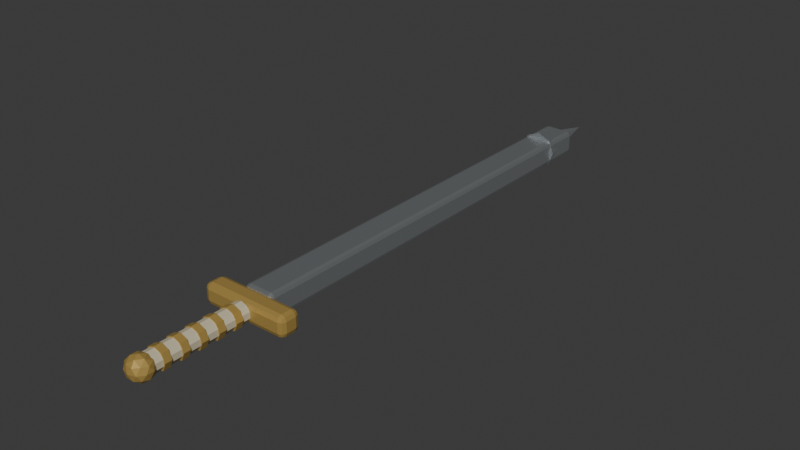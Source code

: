 # Source: flying_sword.blend  (saved by Blender 5.2.44; exported with 4.5.12 LTS)
import bpy
from mathutils import Matrix  # noqa: F401  (used for matrix-valued properties, if any)

bpy.ops.wm.read_factory_settings(use_empty=True)
scene = bpy.context.scene
scene.name = 'Scene'

# ---- collections
col_collection = bpy.data.collections.new('Collection'); scene.collection.children.link(col_collection)

# ---- materials (node trees are filled in below, after node groups)
mat_blade_steel = bpy.data.materials.new('Blade steel')
mat_blade_steel.diffuse_color = (0.62, 0.66, 0.68, 1.0)
mat_aged_bronze = bpy.data.materials.new('Aged bronze')
mat_aged_bronze.diffuse_color = (0.51, 0.34, 0.09, 1.0)
mat_hilt_wrap = bpy.data.materials.new('Hilt wrap')
mat_hilt_wrap.diffuse_color = (0.58, 0.52, 0.36, 1.0)

# ---- material node trees
mat_blade_steel.use_nodes = True; mat_blade_steel.node_tree.nodes.clear()
_N = mat_blade_steel.node_tree.nodes; _L = mat_blade_steel.node_tree.links
n0 = _N.new('ShaderNodeBsdfPrincipled'); n0.name = 'Principled BSDF'; n0.location = (-200, 100)
n0.inputs[0].default_value = (0.62, 0.66, 0.68, 1.0)
n0.inputs[1].default_value = 0.85
n0.inputs[2].default_value = 0.32
n0.inputs[10].default_value = 0.005
n1 = _N.new('ShaderNodeOutputMaterial'); n1.name = 'Material Output'; n1.location = (200, 100)
_L.new(n0.outputs[0], n1.inputs[0])
n1.is_active_output = True
mat_aged_bronze.use_nodes = True; mat_aged_bronze.node_tree.nodes.clear()
_N = mat_aged_bronze.node_tree.nodes; _L = mat_aged_bronze.node_tree.links
n0 = _N.new('ShaderNodeBsdfPrincipled'); n0.name = 'Principled BSDF'; n0.location = (-200, 100)
n0.inputs[0].default_value = (0.51, 0.34, 0.09, 1.0)
n0.inputs[1].default_value = 0.35
n0.inputs[2].default_value = 0.42
n0.inputs[10].default_value = 0.005
n1 = _N.new('ShaderNodeOutputMaterial'); n1.name = 'Material Output'; n1.location = (200, 100)
_L.new(n0.outputs[0], n1.inputs[0])
n1.is_active_output = True
mat_hilt_wrap.use_nodes = True; mat_hilt_wrap.node_tree.nodes.clear()
_N = mat_hilt_wrap.node_tree.nodes; _L = mat_hilt_wrap.node_tree.links
n0 = _N.new('ShaderNodeBsdfPrincipled'); n0.name = 'Principled BSDF'; n0.location = (-200, 100)
n0.inputs[0].default_value = (0.58, 0.52, 0.36, 1.0)
n0.inputs[2].default_value = 0.78
n0.inputs[10].default_value = 0.005
n1 = _N.new('ShaderNodeOutputMaterial'); n1.name = 'Material Output'; n1.location = (200, 100)
_L.new(n0.outputs[0], n1.inputs[0])
n1.is_active_output = True

# ---- world
world_world = bpy.data.worlds.new('World'); scene.world = world_world
world_world.use_nodes = True; world_world.node_tree.nodes.clear()
_N = world_world.node_tree.nodes; _L = world_world.node_tree.links
n0 = _N.new('ShaderNodeOutputWorld'); n0.name = 'World Output'; n0.location = (200, 100)
n1 = _N.new('ShaderNodeBackground'); n1.name = 'Background'; n1.location = (-200, 100)
n1.inputs[0].default_value = (0.05088, 0.05088, 0.05088, 1.0)
_L.new(n1.outputs[0], n0.inputs[0])
n0.is_active_output = True
world_world.color = (0.05088, 0.05088, 0.05088)
world_world.sun_shadow_jitter_overblur = 0.0

# ---- meshes
me_cube_001 = bpy.data.meshes.new('Cube.001')
me_cube_001.from_pydata([(-0.045, -0.65, -0.035), (-0.045, -0.65, 0.035), (-0.045, 0.65, -0.035), (-0.045, 0.65, 0.035), (0.045, -0.65, -0.035), (0.045, -0.65, 0.035), (0.045, 0.65, -0.035), (0.045, 0.65, 0.035)], [], [(0, 1, 3, 2), (2, 3, 7, 6), (6, 7, 5, 4), (4, 5, 1, 0), (2, 6, 4, 0), (7, 3, 1, 5)])
_uv = me_cube_001.uv_layers.new(name='UVMap')
_uv.uv.foreach_set('vector', [0.375, 0.0, 0.625, 0.0, 0.625, 0.25, 0.375, 0.25, 0.375, 0.25, 0.625, 0.25, 0.625, 0.5, 0.375, 0.5, 0.375, 0.5, 0.625, 0.5, 0.625, 0.75, 0.375, 0.75, 0.375, 0.75, 0.625, 0.75, 0.625, 1.0, 0.375, 1.0, 0.125, 0.5, 0.375, 0.5, 0.375, 0.75, 0.125, 0.75, 0.625, 0.5, 0.875, 0.5, 0.875, 0.75, 0.625, 0.75])
me_cube_001.materials.append(mat_blade_steel)
me_cube_001.update()
me_cone = bpy.data.meshes.new('Cone')
me_cone.from_pydata([(0.0, 0.055, -0.12), (0.03889, 0.03889, -0.12), (0.055, 0.0, -0.12), (0.03889, -0.03889, -0.12), (0.0, -0.055, -0.12), (-0.03889, -0.03889, -0.12), (-0.055, 0.0, -0.12), (-0.03889, 0.03889, -0.12), (0.0, 0.0, 0.12)], [], [(0, 8, 1), (1, 8, 2), (2, 8, 3), (3, 8, 4), (4, 8, 5), (5, 8, 6), (0, 1, 2, 3, 4, 5, 6, 7), (6, 8, 7), (7, 8, 0)])
_uv = me_cone.uv_layers.new(name='UVMap')
_uv.uv.foreach_set('vector', [0.25, 0.49, 0.25, 0.25, 0.4197, 0.4197, 0.4197, 0.4197, 0.25, 0.25, 0.49, 0.25, 0.49, 0.25, 0.25, 0.25, 0.4197, 0.08029, 0.4197, 0.08029, 0.25, 0.25, 0.25, 0.01, 0.25, 0.01, 0.25, 0.25, 0.08029, 0.08029, 0.08029, 0.08029, 0.25, 0.25, 0.01, 0.25, 0.75, 0.49, 0.9197, 0.4197, 0.99, 0.25, 0.9197, 0.08029, 0.75, 0.01, 0.5803, 0.08029, 0.51, 0.25, 0.5803, 0.4197, 0.01, 0.25, 0.25, 0.25, 0.08029, 0.4197, 0.08029, 0.4197, 0.25, 0.25, 0.25, 0.49])
me_cone.materials.append(mat_blade_steel)
me_cone.update()
me_cube_002 = bpy.data.meshes.new('Cube.002')
me_cube_002.from_pydata([(-0.13, -0.03, -0.03), (-0.13, -0.03, 0.03), (-0.13, 0.03, -0.03), (-0.13, 0.03, 0.03), (0.13, -0.03, -0.03), (0.13, -0.03, 0.03), (0.13, 0.03, -0.03), (0.13, 0.03, 0.03)], [], [(0, 1, 3, 2), (2, 3, 7, 6), (6, 7, 5, 4), (4, 5, 1, 0), (2, 6, 4, 0), (7, 3, 1, 5)])
_uv = me_cube_002.uv_layers.new(name='UVMap')
_uv.uv.foreach_set('vector', [0.375, 0.0, 0.625, 0.0, 0.625, 0.25, 0.375, 0.25, 0.375, 0.25, 0.625, 0.25, 0.625, 0.5, 0.375, 0.5, 0.375, 0.5, 0.625, 0.5, 0.625, 0.75, 0.375, 0.75, 0.375, 0.75, 0.625, 0.75, 0.625, 1.0, 0.375, 1.0, 0.125, 0.5, 0.375, 0.5, 0.375, 0.75, 0.125, 0.75, 0.625, 0.5, 0.875, 0.5, 0.875, 0.75, 0.625, 0.75])
me_cube_002.materials.append(mat_aged_bronze)
me_cube_002.update()
me_cylinder = bpy.data.meshes.new('Cylinder')
me_cylinder.from_pydata([(0.0, 0.028, -0.14), (0.0, 0.028, 0.14), (0.01646, 0.02265, -0.14), (0.01646, 0.02265, 0.14), (0.02663, 0.008652, -0.14), (0.02663, 0.008652, 0.14), (0.02663, -0.008652, -0.14), (0.02663, -0.008652, 0.14), (0.01646, -0.02265, -0.14), (0.01646, -0.02265, 0.14), (0.0, -0.028, -0.14), (0.0, -0.028, 0.14), (-0.01646, -0.02265, -0.14), (-0.01646, -0.02265, 0.14), (-0.02663, -0.008652, -0.14), (-0.02663, -0.008652, 0.14), (-0.02663, 0.008652, -0.14), (-0.02663, 0.008652, 0.14), (-0.01646, 0.02265, -0.14), (-0.01646, 0.02265, 0.14)], [], [(0, 1, 3, 2), (2, 3, 5, 4), (4, 5, 7, 6), (6, 7, 9, 8), (8, 9, 11, 10), (10, 11, 13, 12), (12, 13, 15, 14), (14, 15, 17, 16), (3, 1, 19, 17, 15, 13, 11, 9, 7, 5), (16, 17, 19, 18), (18, 19, 1, 0), (0, 2, 4, 6, 8, 10, 12, 14, 16, 18)])
_uv = me_cylinder.uv_layers.new(name='UVMap')
_uv.uv.foreach_set('vector', [1.0, 0.5, 1.0, 1.0, 0.9, 1.0, 0.9, 0.5, 0.9, 0.5, 0.9, 1.0, 0.8, 1.0, 0.8, 0.5, 0.8, 0.5, 0.8, 1.0, 0.7, 1.0, 0.7, 0.5, 0.7, 0.5, 0.7, 1.0, 0.6, 1.0, 0.6, 0.5, 0.6, 0.5, 0.6, 1.0, 0.5, 1.0, 0.5, 0.5, 0.5, 0.5, 0.5, 1.0, 0.4, 1.0, 0.4, 0.5, 0.4, 0.5, 0.4, 1.0, 0.3, 1.0, 0.3, 0.5, 0.3, 0.5, 0.3, 1.0, 0.2, 1.0, 0.2, 0.5, 0.3911, 0.4442, 0.25, 0.49, 0.1089, 0.4442, 0.02175, 0.3242, 0.02175, 0.1758, 0.1089, 0.05584, 0.25, 0.01, 0.3911, 0.05584, 0.4783, 0.1758, 0.4783, 0.3242, 0.2, 0.5, 0.2, 1.0, 0.1, 1.0, 0.1, 0.5, 0.1, 0.5, 0.1, 1.0, -7.451e-08, 1.0, -7.451e-08, 0.5, 0.75, 0.49, 0.8911, 0.4442, 0.9783, 0.3242, 0.9783, 0.1758, 0.8911, 0.05584, 0.75, 0.01, 0.6089, 0.05584, 0.5217, 0.1758, 0.5217, 0.3242, 0.6089, 0.4442])
me_cylinder.materials.append(mat_hilt_wrap)
me_cylinder.update()
me_icosphere = bpy.data.meshes.new('Icosphere')
me_icosphere.from_pydata([(0.0, 0.0, -0.035), (0.02714, -0.0184, -0.01565), (-0.01036, -0.02977, -0.01565), (-0.03354, 0.0, -0.01565), (-0.01036, 0.02977, -0.01565), (0.02714, 0.0184, -0.01565), (0.01036, -0.02977, 0.01565), (-0.02714, -0.0184, 0.01565), (-0.02714, 0.0184, 0.01565), (0.01036, 0.02977, 0.01565), (0.03354, 0.0, 0.01565), (0.0, 0.0, 0.035), (-0.006092, -0.0175, -0.02977), (0.01595, -0.01082, -0.02977), (0.009858, -0.02832, -0.0184), (0.0319, 0.0, -0.0184), (0.01595, 0.01082, -0.02977), (-0.01971, 0.0, -0.02977), (-0.02581, -0.0175, -0.0184), (-0.006092, 0.0175, -0.02977), (-0.02581, 0.0175, -0.0184), (0.009858, 0.02832, -0.0184), (0.03566, -0.01082, 0.0), (0.03566, 0.01082, 0.0), (0.0, -0.035, 0.0), (0.02204, -0.02832, 0.0), (-0.03566, -0.01082, 0.0), (-0.02204, -0.02832, 0.0), (-0.02204, 0.02832, 0.0), (-0.03566, 0.01082, 0.0), (0.02204, 0.02832, 0.0), (0.0, 0.035, 0.0), (0.02581, -0.0175, 0.0184), (-0.009858, -0.02832, 0.0184), (-0.0319, 0.0, 0.0184), (-0.009858, 0.02832, 0.0184), (0.02581, 0.0175, 0.0184), (0.006092, -0.0175, 0.02977), (0.01971, 0.0, 0.02977), (-0.01595, -0.01082, 0.02977), (-0.01595, 0.01082, 0.02977), (0.006092, 0.0175, 0.02977)], [], [(0, 13, 12), (1, 13, 15), (0, 12, 17), (0, 17, 19), (0, 19, 16), (1, 15, 22), (2, 14, 24), (3, 18, 26), (4, 20, 28), (5, 21, 30), (1, 22, 25), (2, 24, 27), (3, 26, 29), (4, 28, 31), (5, 30, 23), (6, 32, 37), (7, 33, 39), (8, 34, 40), (9, 35, 41), (10, 36, 38), (38, 41, 11), (38, 36, 41), (36, 9, 41), (41, 40, 11), (41, 35, 40), (35, 8, 40), (40, 39, 11), (40, 34, 39), (34, 7, 39), (39, 37, 11), (39, 33, 37), (33, 6, 37), (37, 38, 11), (37, 32, 38), (32, 10, 38), (23, 36, 10), (23, 30, 36), (30, 9, 36), (31, 35, 9), (31, 28, 35), (28, 8, 35), (29, 34, 8), (29, 26, 34), (26, 7, 34), (27, 33, 7), (27, 24, 33), (24, 6, 33), (25, 32, 6), (25, 22, 32), (22, 10, 32), (30, 31, 9), (30, 21, 31), (21, 4, 31), (28, 29, 8), (28, 20, 29), (20, 3, 29), (26, 27, 7), (26, 18, 27), (18, 2, 27), (24, 25, 6), (24, 14, 25), (14, 1, 25), (22, 23, 10), (22, 15, 23), (15, 5, 23), (16, 21, 5), (16, 19, 21), (19, 4, 21), (19, 20, 4), (19, 17, 20), (17, 3, 20), (17, 18, 3), (17, 12, 18), (12, 2, 18), (15, 16, 5), (15, 13, 16), (13, 0, 16), (12, 14, 2), (12, 13, 14), (13, 1, 14)])
_uv = me_icosphere.uv_layers.new(name='UVMap')
_uv.uv.foreach_set('vector', [0.1818, 0.0, 0.2273, 0.07873, 0.1364, 0.07873, 0.2727, 0.1575, 0.3182, 0.07873, 0.3636, 0.1575, 0.9091, 0.0, 0.9545, 0.07873, 0.8636, 0.07873, 0.7273, 0.0, 0.7727, 0.07873, 0.6818, 0.07873, 0.5455, 0.0, 0.5909, 0.07873, 0.5, 0.07873, 0.2727, 0.1575, 0.3636, 0.1575, 0.3182, 0.2362, 0.09091, 0.1575, 0.1818, 0.1575, 0.1364, 0.2362, 0.8182, 0.1575, 0.9091, 0.1575, 0.8636, 0.2362, 0.6364, 0.1575, 0.7273, 0.1575, 0.6818, 0.2362, 0.4545, 0.1575, 0.5455, 0.1575, 0.5, 0.2362, 0.2727, 0.1575, 0.3182, 0.2362, 0.2273, 0.2362, 0.09091, 0.1575, 0.1364, 0.2362, 0.04546, 0.2362, 0.8182, 0.1575, 0.8636, 0.2362, 0.7727, 0.2362, 0.6364, 0.1575, 0.6818, 0.2362, 0.5909, 0.2362, 0.4545, 0.1575, 0.5, 0.2362, 0.4091, 0.2362, 0.1818, 0.3149, 0.2727, 0.3149, 0.2273, 0.3937, 0.0, 0.3149, 0.09091, 0.3149, 0.04546, 0.3937, 0.7273, 0.3149, 0.8182, 0.3149, 0.7727, 0.3937, 0.5455, 0.3149, 0.6364, 0.3149, 0.5909, 0.3937, 0.3636, 0.3149, 0.4545, 0.3149, 0.4091, 0.3937, 0.4091, 0.3937, 0.5, 0.3937, 0.4545, 0.4724, 0.4091, 0.3937, 0.4545, 0.3149, 0.5, 0.3937, 0.4545, 0.3149, 0.5455, 0.3149, 0.5, 0.3937, 0.5909, 0.3937, 0.6818, 0.3937, 0.6364, 0.4724, 0.5909, 0.3937, 0.6364, 0.3149, 0.6818, 0.3937, 0.6364, 0.3149, 0.7273, 0.3149, 0.6818, 0.3937, 0.7727, 0.3937, 0.8636, 0.3937, 0.8182, 0.4724, 0.7727, 0.3937, 0.8182, 0.3149, 0.8636, 0.3937, 0.8182, 0.3149, 0.9091, 0.3149, 0.8636, 0.3937, 0.04546, 0.3937, 0.1364, 0.3937, 0.09091, 0.4724, 0.04546, 0.3937, 0.09091, 0.3149, 0.1364, 0.3937, 0.09091, 0.3149, 0.1818, 0.3149, 0.1364, 0.3937, 0.2273, 0.3937, 0.3182, 0.3937, 0.2727, 0.4724, 0.2273, 0.3937, 0.2727, 0.3149, 0.3182, 0.3937, 0.2727, 0.3149, 0.3636, 0.3149, 0.3182, 0.3937, 0.4091, 0.2362, 0.4545, 0.3149, 0.3636, 0.3149, 0.4091, 0.2362, 0.5, 0.2362, 0.4545, 0.3149, 0.5, 0.2362, 0.5455, 0.3149, 0.4545, 0.3149, 0.5909, 0.2362, 0.6364, 0.3149, 0.5455, 0.3149, 0.5909, 0.2362, 0.6818, 0.2362, 0.6364, 0.3149, 0.6818, 0.2362, 0.7273, 0.3149, 0.6364, 0.3149, 0.7727, 0.2362, 0.8182, 0.3149, 0.7273, 0.3149, 0.7727, 0.2362, 0.8636, 0.2362, 0.8182, 0.3149, 0.8636, 0.2362, 0.9091, 0.3149, 0.8182, 0.3149, 0.04546, 0.2362, 0.09091, 0.3149, 0.0, 0.3149, 0.04546, 0.2362, 0.1364, 0.2362, 0.09091, 0.3149, 0.1364, 0.2362, 0.1818, 0.3149, 0.09091, 0.3149, 0.2273, 0.2362, 0.2727, 0.3149, 0.1818, 0.3149, 0.2273, 0.2362, 0.3182, 0.2362, 0.2727, 0.3149, 0.3182, 0.2362, 0.3636, 0.3149, 0.2727, 0.3149, 0.5, 0.2362, 0.5909, 0.2362, 0.5455, 0.3149, 0.5, 0.2362, 0.5455, 0.1575, 0.5909, 0.2362, 0.5455, 0.1575, 0.6364, 0.1575, 0.5909, 0.2362, 0.6818, 0.2362, 0.7727, 0.2362, 0.7273, 0.3149, 0.6818, 0.2362, 0.7273, 0.1575, 0.7727, 0.2362, 0.7273, 0.1575, 0.8182, 0.1575, 0.7727, 0.2362, 0.8636, 0.2362, 0.9545, 0.2362, 0.9091, 0.3149, 0.8636, 0.2362, 0.9091, 0.1575, 0.9545, 0.2362, 0.9091, 0.1575, 1.0, 0.1575, 0.9545, 0.2362, 0.1364, 0.2362, 0.2273, 0.2362, 0.1818, 0.3149, 0.1364, 0.2362, 0.1818, 0.1575, 0.2273, 0.2362, 0.1818, 0.1575, 0.2727, 0.1575, 0.2273, 0.2362, 0.3182, 0.2362, 0.4091, 0.2362, 0.3636, 0.3149, 0.3182, 0.2362, 0.3636, 0.1575, 0.4091, 0.2362, 0.3636, 0.1575, 0.4545, 0.1575, 0.4091, 0.2362, 0.5, 0.07873, 0.5455, 0.1575, 0.4545, 0.1575, 0.5, 0.07873, 0.5909, 0.07873, 0.5455, 0.1575, 0.5909, 0.07873, 0.6364, 0.1575, 0.5455, 0.1575, 0.6818, 0.07873, 0.7273, 0.1575, 0.6364, 0.1575, 0.6818, 0.07873, 0.7727, 0.07873, 0.7273, 0.1575, 0.7727, 0.07873, 0.8182, 0.1575, 0.7273, 0.1575, 0.8636, 0.07873, 0.9091, 0.1575, 0.8182, 0.1575, 0.8636, 0.07873, 0.9545, 0.07873, 0.9091, 0.1575, 0.9545, 0.07873, 1.0, 0.1575, 0.9091, 0.1575, 0.3636, 0.1575, 0.4091, 0.07873, 0.4545, 0.1575, 0.3636, 0.1575, 0.3182, 0.07873, 0.4091, 0.07873, 0.3182, 0.07873, 0.3636, 0.0, 0.4091, 0.07873, 0.1364, 0.07873, 0.1818, 0.1575, 0.09091, 0.1575, 0.1364, 0.07873, 0.2273, 0.07873, 0.1818, 0.1575, 0.2273, 0.07873, 0.2727, 0.1575, 0.1818, 0.1575])
me_icosphere.materials.append(mat_aged_bronze)
me_icosphere.update()
me_cylinder_001 = bpy.data.meshes.new('Cylinder.001')
me_cylinder_001.from_pydata([(0.0, 0.032, -0.01), (0.0, 0.032, 0.01), (0.02263, 0.02263, -0.01), (0.02263, 0.02263, 0.01), (0.032, 0.0, -0.01), (0.032, 0.0, 0.01), (0.02263, -0.02263, -0.01), (0.02263, -0.02263, 0.01), (0.0, -0.032, -0.01), (0.0, -0.032, 0.01), (-0.02263, -0.02263, -0.01), (-0.02263, -0.02263, 0.01), (-0.032, 0.0, -0.01), (-0.032, 0.0, 0.01), (-0.02263, 0.02263, -0.01), (-0.02263, 0.02263, 0.01)], [], [(0, 1, 3, 2), (2, 3, 5, 4), (4, 5, 7, 6), (6, 7, 9, 8), (8, 9, 11, 10), (10, 11, 13, 12), (3, 1, 15, 13, 11, 9, 7, 5), (12, 13, 15, 14), (14, 15, 1, 0), (0, 2, 4, 6, 8, 10, 12, 14)])
_uv = me_cylinder_001.uv_layers.new(name='UVMap')
_uv.uv.foreach_set('vector', [1.0, 0.5, 1.0, 1.0, 0.875, 1.0, 0.875, 0.5, 0.875, 0.5, 0.875, 1.0, 0.75, 1.0, 0.75, 0.5, 0.75, 0.5, 0.75, 1.0, 0.625, 1.0, 0.625, 0.5, 0.625, 0.5, 0.625, 1.0, 0.5, 1.0, 0.5, 0.5, 0.5, 0.5, 0.5, 1.0, 0.375, 1.0, 0.375, 0.5, 0.375, 0.5, 0.375, 1.0, 0.25, 1.0, 0.25, 0.5, 0.4197, 0.4197, 0.25, 0.49, 0.08029, 0.4197, 0.01, 0.25, 0.08029, 0.08029, 0.25, 0.01, 0.4197, 0.08029, 0.49, 0.25, 0.25, 0.5, 0.25, 1.0, 0.125, 1.0, 0.125, 0.5, 0.125, 0.5, 0.125, 1.0, 0.0, 1.0, 0.0, 0.5, 0.75, 0.49, 0.9197, 0.4197, 0.99, 0.25, 0.9197, 0.08029, 0.75, 0.01, 0.5803, 0.08029, 0.51, 0.25, 0.5803, 0.4197])
me_cylinder_001.materials.append(mat_aged_bronze)
me_cylinder_001.update()
me_cylinder_002 = bpy.data.meshes.new('Cylinder.002')
me_cylinder_002.from_pydata([(0.0, 0.032, -0.01), (0.0, 0.032, 0.01), (0.02263, 0.02263, -0.01), (0.02263, 0.02263, 0.01), (0.032, 0.0, -0.01), (0.032, 0.0, 0.01), (0.02263, -0.02263, -0.01), (0.02263, -0.02263, 0.01), (0.0, -0.032, -0.01), (0.0, -0.032, 0.01), (-0.02263, -0.02263, -0.01), (-0.02263, -0.02263, 0.01), (-0.032, 0.0, -0.01), (-0.032, 0.0, 0.01), (-0.02263, 0.02263, -0.01), (-0.02263, 0.02263, 0.01)], [], [(0, 1, 3, 2), (2, 3, 5, 4), (4, 5, 7, 6), (6, 7, 9, 8), (8, 9, 11, 10), (10, 11, 13, 12), (3, 1, 15, 13, 11, 9, 7, 5), (12, 13, 15, 14), (14, 15, 1, 0), (0, 2, 4, 6, 8, 10, 12, 14)])
_uv = me_cylinder_002.uv_layers.new(name='UVMap')
_uv.uv.foreach_set('vector', [1.0, 0.5, 1.0, 1.0, 0.875, 1.0, 0.875, 0.5, 0.875, 0.5, 0.875, 1.0, 0.75, 1.0, 0.75, 0.5, 0.75, 0.5, 0.75, 1.0, 0.625, 1.0, 0.625, 0.5, 0.625, 0.5, 0.625, 1.0, 0.5, 1.0, 0.5, 0.5, 0.5, 0.5, 0.5, 1.0, 0.375, 1.0, 0.375, 0.5, 0.375, 0.5, 0.375, 1.0, 0.25, 1.0, 0.25, 0.5, 0.4197, 0.4197, 0.25, 0.49, 0.08029, 0.4197, 0.01, 0.25, 0.08029, 0.08029, 0.25, 0.01, 0.4197, 0.08029, 0.49, 0.25, 0.25, 0.5, 0.25, 1.0, 0.125, 1.0, 0.125, 0.5, 0.125, 0.5, 0.125, 1.0, 0.0, 1.0, 0.0, 0.5, 0.75, 0.49, 0.9197, 0.4197, 0.99, 0.25, 0.9197, 0.08029, 0.75, 0.01, 0.5803, 0.08029, 0.51, 0.25, 0.5803, 0.4197])
me_cylinder_002.materials.append(mat_aged_bronze)
me_cylinder_002.update()
me_cylinder_003 = bpy.data.meshes.new('Cylinder.003')
me_cylinder_003.from_pydata([(0.0, 0.032, -0.01), (0.0, 0.032, 0.01), (0.02263, 0.02263, -0.01), (0.02263, 0.02263, 0.01), (0.032, 0.0, -0.01), (0.032, 0.0, 0.01), (0.02263, -0.02263, -0.01), (0.02263, -0.02263, 0.01), (0.0, -0.032, -0.01), (0.0, -0.032, 0.01), (-0.02263, -0.02263, -0.01), (-0.02263, -0.02263, 0.01), (-0.032, 0.0, -0.01), (-0.032, 0.0, 0.01), (-0.02263, 0.02263, -0.01), (-0.02263, 0.02263, 0.01)], [], [(0, 1, 3, 2), (2, 3, 5, 4), (4, 5, 7, 6), (6, 7, 9, 8), (8, 9, 11, 10), (10, 11, 13, 12), (3, 1, 15, 13, 11, 9, 7, 5), (12, 13, 15, 14), (14, 15, 1, 0), (0, 2, 4, 6, 8, 10, 12, 14)])
_uv = me_cylinder_003.uv_layers.new(name='UVMap')
_uv.uv.foreach_set('vector', [1.0, 0.5, 1.0, 1.0, 0.875, 1.0, 0.875, 0.5, 0.875, 0.5, 0.875, 1.0, 0.75, 1.0, 0.75, 0.5, 0.75, 0.5, 0.75, 1.0, 0.625, 1.0, 0.625, 0.5, 0.625, 0.5, 0.625, 1.0, 0.5, 1.0, 0.5, 0.5, 0.5, 0.5, 0.5, 1.0, 0.375, 1.0, 0.375, 0.5, 0.375, 0.5, 0.375, 1.0, 0.25, 1.0, 0.25, 0.5, 0.4197, 0.4197, 0.25, 0.49, 0.08029, 0.4197, 0.01, 0.25, 0.08029, 0.08029, 0.25, 0.01, 0.4197, 0.08029, 0.49, 0.25, 0.25, 0.5, 0.25, 1.0, 0.125, 1.0, 0.125, 0.5, 0.125, 0.5, 0.125, 1.0, 0.0, 1.0, 0.0, 0.5, 0.75, 0.49, 0.9197, 0.4197, 0.99, 0.25, 0.9197, 0.08029, 0.75, 0.01, 0.5803, 0.08029, 0.51, 0.25, 0.5803, 0.4197])
me_cylinder_003.materials.append(mat_aged_bronze)
me_cylinder_003.update()
me_cylinder_004 = bpy.data.meshes.new('Cylinder.004')
me_cylinder_004.from_pydata([(0.0, 0.032, -0.01), (0.0, 0.032, 0.01), (0.02263, 0.02263, -0.01), (0.02263, 0.02263, 0.01), (0.032, 0.0, -0.01), (0.032, 0.0, 0.01), (0.02263, -0.02263, -0.01), (0.02263, -0.02263, 0.01), (0.0, -0.032, -0.01), (0.0, -0.032, 0.01), (-0.02263, -0.02263, -0.01), (-0.02263, -0.02263, 0.01), (-0.032, 0.0, -0.01), (-0.032, 0.0, 0.01), (-0.02263, 0.02263, -0.01), (-0.02263, 0.02263, 0.01)], [], [(0, 1, 3, 2), (2, 3, 5, 4), (4, 5, 7, 6), (6, 7, 9, 8), (8, 9, 11, 10), (10, 11, 13, 12), (3, 1, 15, 13, 11, 9, 7, 5), (12, 13, 15, 14), (14, 15, 1, 0), (0, 2, 4, 6, 8, 10, 12, 14)])
_uv = me_cylinder_004.uv_layers.new(name='UVMap')
_uv.uv.foreach_set('vector', [1.0, 0.5, 1.0, 1.0, 0.875, 1.0, 0.875, 0.5, 0.875, 0.5, 0.875, 1.0, 0.75, 1.0, 0.75, 0.5, 0.75, 0.5, 0.75, 1.0, 0.625, 1.0, 0.625, 0.5, 0.625, 0.5, 0.625, 1.0, 0.5, 1.0, 0.5, 0.5, 0.5, 0.5, 0.5, 1.0, 0.375, 1.0, 0.375, 0.5, 0.375, 0.5, 0.375, 1.0, 0.25, 1.0, 0.25, 0.5, 0.4197, 0.4197, 0.25, 0.49, 0.08029, 0.4197, 0.01, 0.25, 0.08029, 0.08029, 0.25, 0.01, 0.4197, 0.08029, 0.49, 0.25, 0.25, 0.5, 0.25, 1.0, 0.125, 1.0, 0.125, 0.5, 0.125, 0.5, 0.125, 1.0, 0.0, 1.0, 0.0, 0.5, 0.75, 0.49, 0.9197, 0.4197, 0.99, 0.25, 0.9197, 0.08029, 0.75, 0.01, 0.5803, 0.08029, 0.51, 0.25, 0.5803, 0.4197])
me_cylinder_004.materials.append(mat_aged_bronze)
me_cylinder_004.update()
me_cylinder_005 = bpy.data.meshes.new('Cylinder.005')
me_cylinder_005.from_pydata([(0.0, 0.032, -0.01), (0.0, 0.032, 0.01), (0.02263, 0.02263, -0.01), (0.02263, 0.02263, 0.01), (0.032, 0.0, -0.01), (0.032, 0.0, 0.01), (0.02263, -0.02263, -0.01), (0.02263, -0.02263, 0.01), (0.0, -0.032, -0.01), (0.0, -0.032, 0.01), (-0.02263, -0.02263, -0.01), (-0.02263, -0.02263, 0.01), (-0.032, 0.0, -0.01), (-0.032, 0.0, 0.01), (-0.02263, 0.02263, -0.01), (-0.02263, 0.02263, 0.01)], [], [(0, 1, 3, 2), (2, 3, 5, 4), (4, 5, 7, 6), (6, 7, 9, 8), (8, 9, 11, 10), (10, 11, 13, 12), (3, 1, 15, 13, 11, 9, 7, 5), (12, 13, 15, 14), (14, 15, 1, 0), (0, 2, 4, 6, 8, 10, 12, 14)])
_uv = me_cylinder_005.uv_layers.new(name='UVMap')
_uv.uv.foreach_set('vector', [1.0, 0.5, 1.0, 1.0, 0.875, 1.0, 0.875, 0.5, 0.875, 0.5, 0.875, 1.0, 0.75, 1.0, 0.75, 0.5, 0.75, 0.5, 0.75, 1.0, 0.625, 1.0, 0.625, 0.5, 0.625, 0.5, 0.625, 1.0, 0.5, 1.0, 0.5, 0.5, 0.5, 0.5, 0.5, 1.0, 0.375, 1.0, 0.375, 0.5, 0.375, 0.5, 0.375, 1.0, 0.25, 1.0, 0.25, 0.5, 0.4197, 0.4197, 0.25, 0.49, 0.08029, 0.4197, 0.01, 0.25, 0.08029, 0.08029, 0.25, 0.01, 0.4197, 0.08029, 0.49, 0.25, 0.25, 0.5, 0.25, 1.0, 0.125, 1.0, 0.125, 0.5, 0.125, 0.5, 0.125, 1.0, 0.0, 1.0, 0.0, 0.5, 0.75, 0.49, 0.9197, 0.4197, 0.99, 0.25, 0.9197, 0.08029, 0.75, 0.01, 0.5803, 0.08029, 0.51, 0.25, 0.5803, 0.4197])
me_cylinder_005.materials.append(mat_aged_bronze)
me_cylinder_005.update()

# ---- objects
ob_blade = bpy.data.objects.new('Blade', me_cube_001)
ob_tip = bpy.data.objects.new('Tip', me_cone)
ob_guard = bpy.data.objects.new('Guard', me_cube_002)
ob_grip = bpy.data.objects.new('Grip', me_cylinder)
ob_pommel = bpy.data.objects.new('Pommel', me_icosphere)
ob_gripwrap_1 = bpy.data.objects.new('GripWrap_1', me_cylinder_001)
ob_gripwrap_2 = bpy.data.objects.new('GripWrap_2', me_cylinder_002)
ob_gripwrap_3 = bpy.data.objects.new('GripWrap_3', me_cylinder_003)
ob_gripwrap_4 = bpy.data.objects.new('GripWrap_4', me_cylinder_004)
ob_gripwrap_5 = bpy.data.objects.new('GripWrap_5', me_cylinder_005)

# ---- transforms, parenting, visibility, modifiers, constraints
ob_blade.location = (0.0, 0.35, -0.055)
_m = ob_blade.modifiers.new('Soft crafted edges', 'BEVEL')
_m.width = 0.012
_m.width_pct = 0.012
_m.segments = 2
ob_tip.location = (0.0, 1.0, -0.055)
ob_tip.rotation_euler = (-1.571, 0.0, 0.0)
ob_guard.location = (0.0, -0.32, -0.055)
_m = ob_guard.modifiers.new('Soft crafted edges', 'BEVEL')
_m.width = 0.015
_m.width_pct = 0.015
_m.segments = 2
ob_grip.location = (0.0, -0.49, -0.055)
ob_grip.rotation_euler = (1.571, 0.0, 0.0)
ob_pommel.location = (0.0, -0.645, -0.055)
ob_gripwrap_1.location = (0.0, -0.385, -0.055)
ob_gripwrap_1.rotation_euler = (1.571, 0.0, 0.0)
ob_gripwrap_2.location = (0.0, -0.437, -0.055)
ob_gripwrap_2.rotation_euler = (1.571, 0.0, 0.0)
ob_gripwrap_3.location = (0.0, -0.489, -0.055)
ob_gripwrap_3.rotation_euler = (1.571, 0.0, 0.0)
ob_gripwrap_4.location = (0.0, -0.541, -0.055)
ob_gripwrap_4.rotation_euler = (1.571, 0.0, 0.0)
ob_gripwrap_5.location = (0.0, -0.593, -0.055)
ob_gripwrap_5.rotation_euler = (1.571, 0.0, 0.0)

# ---- collection membership
col_collection.objects.link(ob_blade)
col_collection.objects.link(ob_tip)
col_collection.objects.link(ob_guard)
col_collection.objects.link(ob_grip)
col_collection.objects.link(ob_pommel)
col_collection.objects.link(ob_gripwrap_1)
col_collection.objects.link(ob_gripwrap_2)
col_collection.objects.link(ob_gripwrap_3)
col_collection.objects.link(ob_gripwrap_4)
col_collection.objects.link(ob_gripwrap_5)

# ---- scene / render settings (as saved in the file)
scene.frame_start = 1; scene.frame_end = 250; scene.frame_set(1)
scene.render.engine = 'BLENDER_EEVEE_NEXT'
scene.render.bake_bias = 0.0
scene.render.bake_samples = 0
scene.render.compositor_device = 'GPU'
scene.eevee.use_volume_custom_range = False
scene.eevee.fast_gi_thickness_near = 0.1
scene.eevee.fast_gi_thickness_far = 0.0
scene.eevee.ray_tracing_options.screen_trace_thickness = 0.1
bpy.context.view_layer.update()

# ---- added for rendering (the .blend has no active camera and no usable light): camera, sun
cam_auto = bpy.data.cameras.new('AutoCamera')
cam_auto.lens = 50.0
cam_auto.sensor_width = 36.0
cam_auto.clip_end = 1000.0
ob_auto_camera = bpy.data.objects.new('AutoCamera', cam_auto)
scene.collection.objects.link(ob_auto_camera)
ob_auto_camera.location = (1.68576, -1.80292, 1.29361)
ob_auto_camera.rotation_euler = (1.09748, -7.21219e-08, 0.694738)
scene.camera = ob_auto_camera
light_auto_sun = bpy.data.lights.new('AutoSun', 'SUN')
light_auto_sun.energy = 3.0
light_auto_sun.angle = 0.0523599
ob_auto_sun = bpy.data.objects.new('AutoSun', light_auto_sun)
scene.collection.objects.link(ob_auto_sun)
ob_auto_sun.rotation_euler = (0.872665, 0.174533, 0.523599)
bpy.context.view_layer.update()
